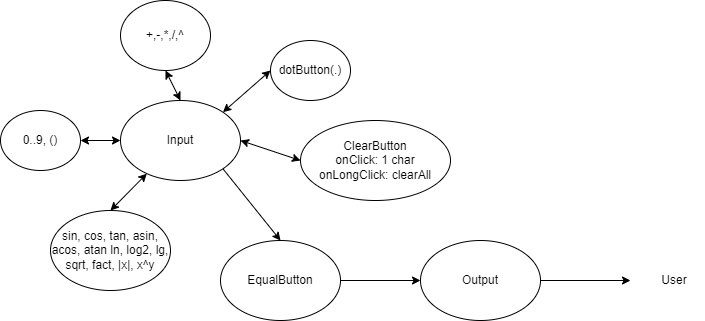

The diagram above was exported from draw.io. Its source (the exported page's mxGraphModel, read from the mxfile embedded in the PNG):
<mxGraphModel dx="1153" dy="712" grid="1" gridSize="10" guides="1" tooltips="1" connect="1" arrows="1" fold="1" page="1" pageScale="1" pageWidth="827" pageHeight="1169" math="0" shadow="0">
  <root>
    <mxCell id="0" />
    <mxCell id="1" parent="0" />
    <mxCell id="PZutm4gdHV88GidQaJvU-4" value="0..9, ()" style="ellipse;whiteSpace=wrap;html=1;" parent="1" vertex="1">
      <mxGeometry x="70" y="350" width="80" height="60" as="geometry" />
    </mxCell>
    <mxCell id="PZutm4gdHV88GidQaJvU-18" value="dotButton(.)" style="ellipse;whiteSpace=wrap;html=1;" parent="1" vertex="1">
      <mxGeometry x="340" y="280" width="80" height="60" as="geometry" />
    </mxCell>
    <mxCell id="Ks6su3GohJgjEnYLvB1S-14" style="rounded=0;orthogonalLoop=1;jettySize=auto;html=1;exitX=1;exitY=1;exitDx=0;exitDy=0;startArrow=none;startFill=0;entryX=0.5;entryY=0;entryDx=0;entryDy=0;" parent="1" source="XeQHU0FO3yndbCFJF4QE-7" target="Ks6su3GohJgjEnYLvB1S-12" edge="1">
      <mxGeometry relative="1" as="geometry">
        <mxPoint x="630" y="620" as="targetPoint" />
      </mxGeometry>
    </mxCell>
    <mxCell id="PZutm4gdHV88GidQaJvU-19" value="ClearButton&lt;br&gt;onClick: 1 char&lt;br&gt;onLongClick: clearAll" style="ellipse;whiteSpace=wrap;html=1;" parent="1" vertex="1">
      <mxGeometry x="370" y="360" width="150" height="80" as="geometry" />
    </mxCell>
    <mxCell id="PZutm4gdHV88GidQaJvU-23" value="+,-,*,/,^" style="ellipse;whiteSpace=wrap;html=1;" parent="1" vertex="1">
      <mxGeometry x="190" y="240" width="90" height="70" as="geometry" />
    </mxCell>
    <mxCell id="Ks6su3GohJgjEnYLvB1S-8" value="sin, cos, tan, asin, acos, atan ln, log2, lg, sqrt, fact, |x|, x^y" style="ellipse;whiteSpace=wrap;html=1;" parent="1" vertex="1">
      <mxGeometry x="120" y="450" width="120" height="80" as="geometry" />
    </mxCell>
    <mxCell id="Ks6su3GohJgjEnYLvB1S-22" style="rounded=0;orthogonalLoop=1;jettySize=auto;html=1;exitX=1;exitY=0.5;exitDx=0;exitDy=0;entryX=0;entryY=0.5;entryDx=0;entryDy=0;startArrow=none;startFill=0;" parent="1" source="Ks6su3GohJgjEnYLvB1S-12" target="Ks6su3GohJgjEnYLvB1S-21" edge="1">
      <mxGeometry relative="1" as="geometry" />
    </mxCell>
    <mxCell id="Ks6su3GohJgjEnYLvB1S-12" value="EqualButton" style="ellipse;whiteSpace=wrap;html=1;" parent="1" vertex="1">
      <mxGeometry x="290" y="480" width="120" height="80" as="geometry" />
    </mxCell>
    <mxCell id="Ks6su3GohJgjEnYLvB1S-21" value="Output" style="ellipse;whiteSpace=wrap;html=1;" parent="1" vertex="1">
      <mxGeometry x="490" y="480" width="120" height="80" as="geometry" />
    </mxCell>
    <mxCell id="XeQHU0FO3yndbCFJF4QE-7" value="Input" style="ellipse;whiteSpace=wrap;html=1;" parent="1" vertex="1">
      <mxGeometry x="190" y="340" width="120" height="80" as="geometry" />
    </mxCell>
    <mxCell id="Or-V3l0DqlKHOE0T485G-3" value="" style="endArrow=classic;startArrow=classic;html=1;rounded=0;entryX=1;entryY=0.5;entryDx=0;entryDy=0;exitX=0;exitY=0.5;exitDx=0;exitDy=0;" parent="1" source="XeQHU0FO3yndbCFJF4QE-7" target="PZutm4gdHV88GidQaJvU-4" edge="1">
      <mxGeometry width="50" height="50" relative="1" as="geometry">
        <mxPoint x="360" y="370" as="sourcePoint" />
        <mxPoint x="410" y="320" as="targetPoint" />
      </mxGeometry>
    </mxCell>
    <mxCell id="Or-V3l0DqlKHOE0T485G-4" value="" style="endArrow=classic;startArrow=classic;html=1;rounded=0;entryX=0.5;entryY=1;entryDx=0;entryDy=0;exitX=0.5;exitY=0;exitDx=0;exitDy=0;" parent="1" source="XeQHU0FO3yndbCFJF4QE-7" target="PZutm4gdHV88GidQaJvU-23" edge="1">
      <mxGeometry width="50" height="50" relative="1" as="geometry">
        <mxPoint x="580" y="430" as="sourcePoint" />
        <mxPoint x="630" y="380" as="targetPoint" />
      </mxGeometry>
    </mxCell>
    <mxCell id="Or-V3l0DqlKHOE0T485G-5" value="" style="endArrow=classic;startArrow=classic;html=1;rounded=0;entryX=0;entryY=0.5;entryDx=0;entryDy=0;exitX=1;exitY=0;exitDx=0;exitDy=0;" parent="1" source="XeQHU0FO3yndbCFJF4QE-7" target="PZutm4gdHV88GidQaJvU-18" edge="1">
      <mxGeometry width="50" height="50" relative="1" as="geometry">
        <mxPoint x="660" y="460" as="sourcePoint" />
        <mxPoint x="710" y="410" as="targetPoint" />
      </mxGeometry>
    </mxCell>
    <mxCell id="Or-V3l0DqlKHOE0T485G-9" value="" style="endArrow=classic;startArrow=classic;html=1;rounded=0;exitX=0.5;exitY=0;exitDx=0;exitDy=0;" parent="1" source="Ks6su3GohJgjEnYLvB1S-8" target="XeQHU0FO3yndbCFJF4QE-7" edge="1">
      <mxGeometry width="50" height="50" relative="1" as="geometry">
        <mxPoint x="500" y="560" as="sourcePoint" />
        <mxPoint x="550" y="510" as="targetPoint" />
      </mxGeometry>
    </mxCell>
    <mxCell id="Or-V3l0DqlKHOE0T485G-12" value="" style="endArrow=classic;html=1;rounded=0;exitX=1;exitY=0.5;exitDx=0;exitDy=0;" parent="1" source="Ks6su3GohJgjEnYLvB1S-21" edge="1">
      <mxGeometry width="50" height="50" relative="1" as="geometry">
        <mxPoint x="420" y="730" as="sourcePoint" />
        <mxPoint x="700" y="520" as="targetPoint" />
      </mxGeometry>
    </mxCell>
    <mxCell id="0FCbW4xNPRhb8pR7ofx2-1" value="User" style="text;html=1;strokeColor=none;fillColor=none;align=center;verticalAlign=middle;whiteSpace=wrap;rounded=0;" vertex="1" parent="1">
      <mxGeometry x="714" y="505" width="60" height="30" as="geometry" />
    </mxCell>
    <mxCell id="0FCbW4xNPRhb8pR7ofx2-4" value="" style="endArrow=classic;startArrow=classic;html=1;rounded=0;exitX=1;exitY=0.5;exitDx=0;exitDy=0;entryX=0;entryY=0.5;entryDx=0;entryDy=0;" edge="1" parent="1" source="XeQHU0FO3yndbCFJF4QE-7" target="PZutm4gdHV88GidQaJvU-19">
      <mxGeometry width="50" height="50" relative="1" as="geometry">
        <mxPoint x="330" y="430" as="sourcePoint" />
        <mxPoint x="390" y="400" as="targetPoint" />
      </mxGeometry>
    </mxCell>
  </root>
</mxGraphModel>